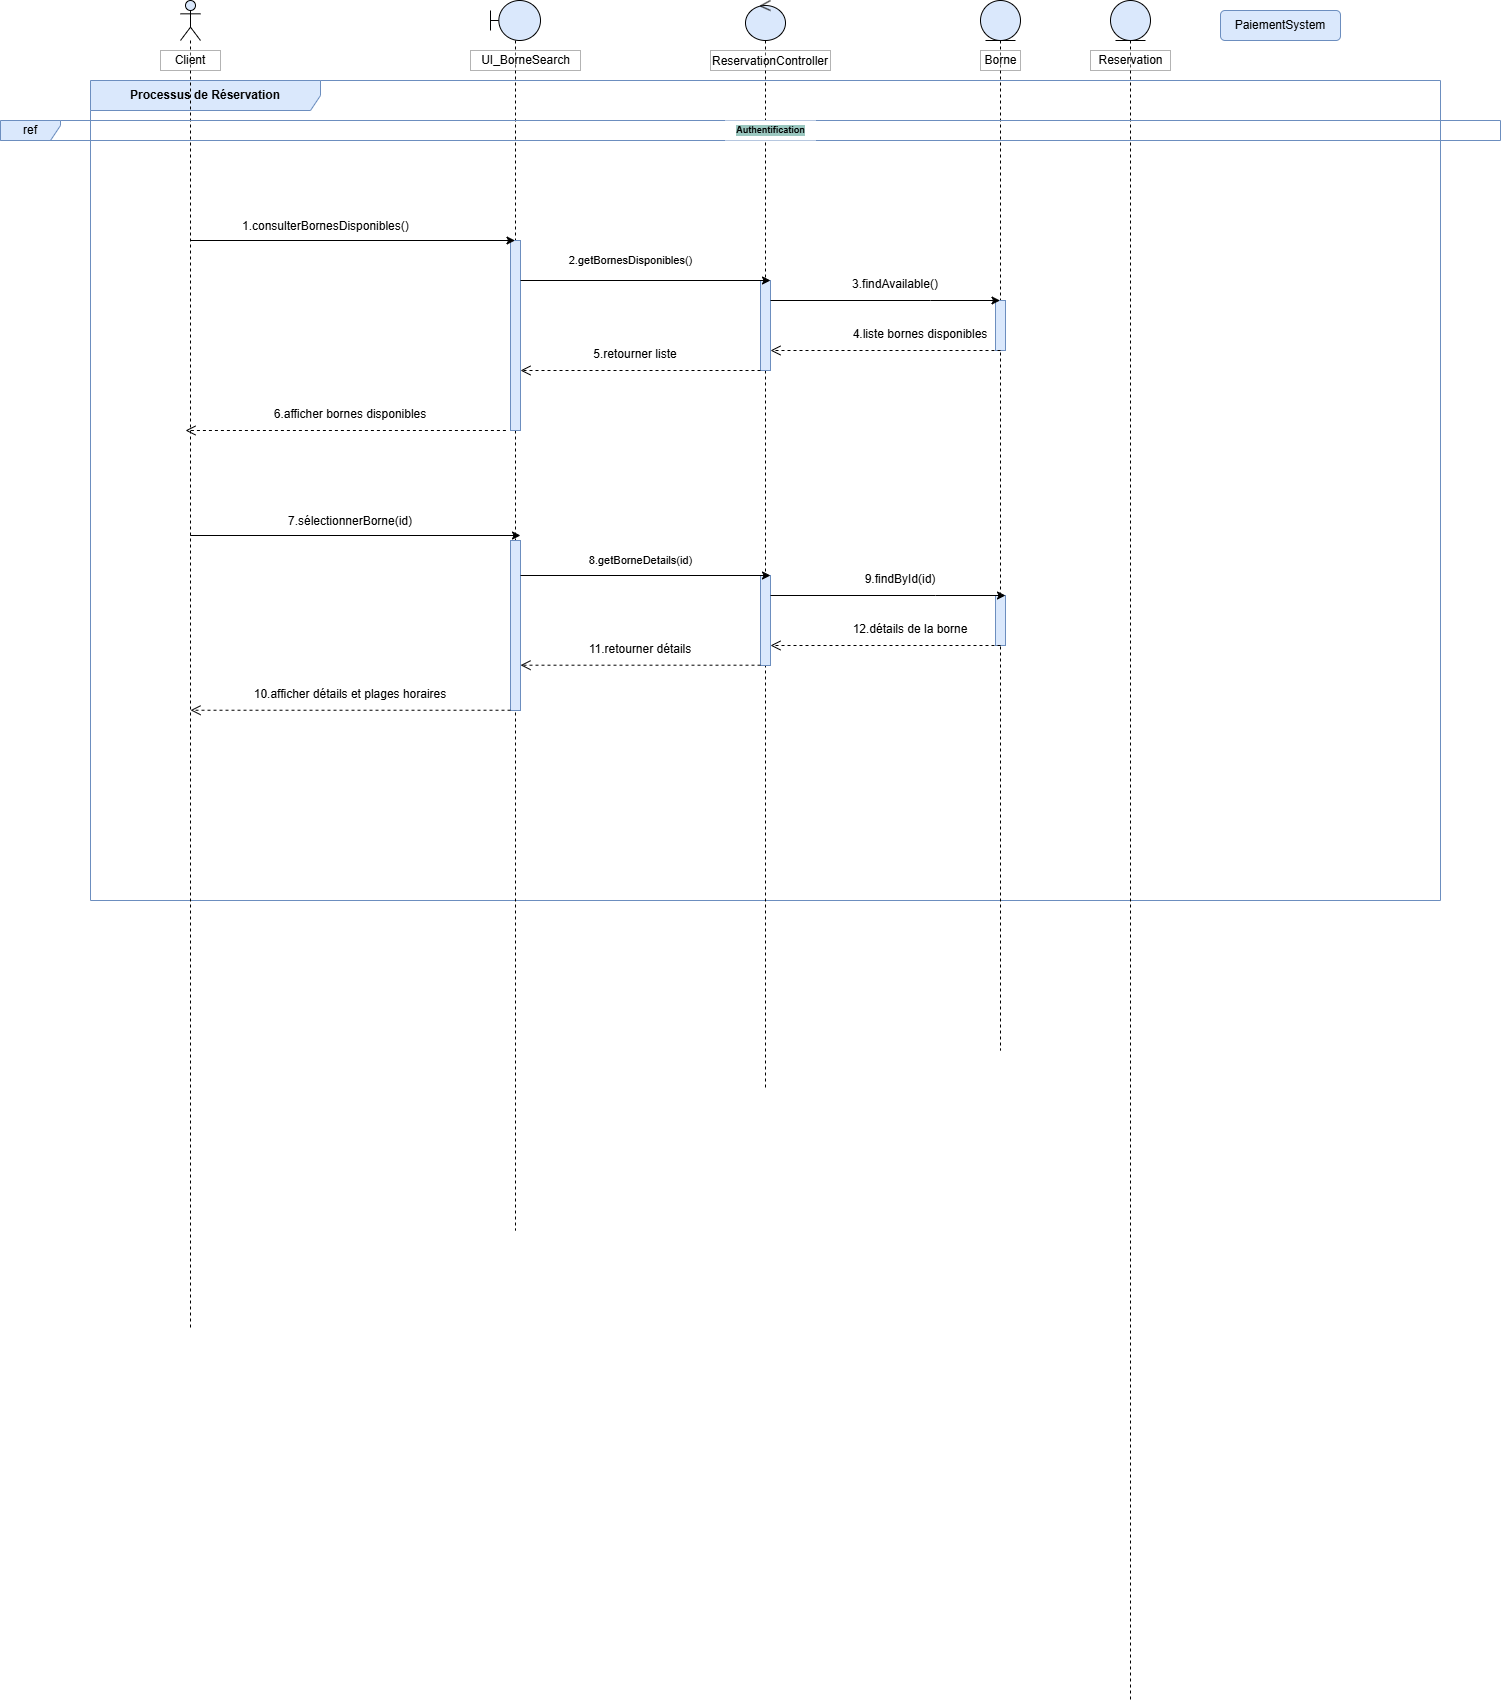

The diagram above was exported from draw.io. Its source (the exported page's mxGraphModel, read from the mxfile embedded in the PNG):
<mxGraphModel dx="1899" dy="1684" grid="1" gridSize="10" guides="1" tooltips="1" connect="1" arrows="1" fold="1" page="1" pageScale="1" pageWidth="850" pageHeight="1100" math="0" shadow="0">
  <root>
    <mxCell id="0" />
    <mxCell id="1" parent="0" />
    <mxCell id="oX4zwIqhLK-siqoRCnZX-1" value="&lt;p&gt;&lt;b&gt;Processus de Réservation&lt;/b&gt;&lt;/p&gt;" style="shape=umlFrame;whiteSpace=wrap;html=1;pointerEvents=0;fillColor=#dae8fc;strokeColor=#6c8ebf;width=230;height=30;" vertex="1" parent="1">
      <mxGeometry x="10" y="-1000" width="1350" height="820" as="geometry" />
    </mxCell>
    <mxCell id="oX4zwIqhLK-siqoRCnZX-2" value="" style="shape=umlLifeline;perimeter=lifelinePerimeter;whiteSpace=wrap;html=1;container=1;dropTarget=0;collapsible=0;recursiveResize=0;outlineConnect=0;portConstraint=eastwest;newEdgeStyle={&quot;curved&quot;:0,&quot;rounded&quot;:0};participant=umlActor;fillColor=#dae8fc;strokeColor=default;" vertex="1" parent="1">
      <mxGeometry x="100" y="-1080" width="20" height="1330" as="geometry" />
    </mxCell>
    <mxCell id="oX4zwIqhLK-siqoRCnZX-6" value="Client " style="whiteSpace=wrap;opacity=30;gradientColor=none;fillColor=default;fillStyle=auto;rounded=0;" vertex="1" parent="1">
      <mxGeometry x="80" y="-1030" width="60" height="20" as="geometry" />
    </mxCell>
    <mxCell id="oX4zwIqhLK-siqoRCnZX-7" value="" style="shape=umlLifeline;perimeter=lifelinePerimeter;whiteSpace=wrap;html=1;container=1;dropTarget=0;collapsible=0;recursiveResize=0;outlineConnect=0;portConstraint=eastwest;newEdgeStyle={&quot;curved&quot;:0,&quot;rounded&quot;:0};participant=umlBoundary;fillColor=#dae8fc;strokeColor=default;size=40;" vertex="1" parent="1">
      <mxGeometry x="410" y="-1080" width="50" height="1230" as="geometry" />
    </mxCell>
    <mxCell id="oX4zwIqhLK-siqoRCnZX-34" value="" style="html=1;points=[[0,0,0,0,5],[0,1,0,0,-5],[1,0,0,0,5],[1,1,0,0,-5]];perimeter=orthogonalPerimeter;outlineConnect=0;targetShapes=umlLifeline;portConstraint=eastwest;newEdgeStyle={&quot;curved&quot;:0,&quot;rounded&quot;:0};fillColor=#dae8fc;strokeColor=#6c8ebf;" vertex="1" parent="oX4zwIqhLK-siqoRCnZX-7">
      <mxGeometry x="20" y="240" width="10" height="190" as="geometry" />
    </mxCell>
    <mxCell id="oX4zwIqhLK-siqoRCnZX-47" value="" style="html=1;points=[[0,0,0,0,5],[0,1,0,0,-5],[1,0,0,0,5],[1,1,0,0,-5]];perimeter=orthogonalPerimeter;outlineConnect=0;targetShapes=umlLifeline;portConstraint=eastwest;newEdgeStyle={&quot;curved&quot;:0,&quot;rounded&quot;:0};fillColor=#dae8fc;strokeColor=#6c8ebf;" vertex="1" parent="oX4zwIqhLK-siqoRCnZX-7">
      <mxGeometry x="20" y="540" width="10" height="170" as="geometry" />
    </mxCell>
    <mxCell id="oX4zwIqhLK-siqoRCnZX-10" value="UI_BorneSearch" style="opacity=30;gradientColor=none;fillColor=default;fillStyle=auto;rounded=0;html=1;" vertex="1" parent="1">
      <mxGeometry x="390" y="-1030" width="110" height="20" as="geometry" />
    </mxCell>
    <mxCell id="oX4zwIqhLK-siqoRCnZX-11" value="" style="shape=umlLifeline;perimeter=lifelinePerimeter;whiteSpace=wrap;html=1;container=1;dropTarget=0;collapsible=0;recursiveResize=0;outlineConnect=0;portConstraint=eastwest;newEdgeStyle={&quot;curved&quot;:0,&quot;rounded&quot;:0};participant=umlControl;fillColor=#dae8fc;strokeColor=default;" vertex="1" parent="1">
      <mxGeometry x="665" y="-1080" width="40" height="1090" as="geometry" />
    </mxCell>
    <mxCell id="oX4zwIqhLK-siqoRCnZX-12" value="" style="html=1;points=[[0,0,0,0,5],[0,1,0,0,-5],[1,0,0,0,5],[1,1,0,0,-5]];perimeter=orthogonalPerimeter;outlineConnect=0;targetShapes=umlLifeline;portConstraint=eastwest;newEdgeStyle={&quot;curved&quot;:0,&quot;rounded&quot;:0};fillColor=#dae8fc;strokeColor=#6c8ebf;" vertex="1" parent="oX4zwIqhLK-siqoRCnZX-11">
      <mxGeometry x="15" y="280" width="10" height="90" as="geometry" />
    </mxCell>
    <mxCell id="oX4zwIqhLK-siqoRCnZX-48" value="" style="html=1;points=[[0,0,0,0,5],[0,1,0,0,-5],[1,0,0,0,5],[1,1,0,0,-5]];perimeter=orthogonalPerimeter;outlineConnect=0;targetShapes=umlLifeline;portConstraint=eastwest;newEdgeStyle={&quot;curved&quot;:0,&quot;rounded&quot;:0};fillColor=#dae8fc;strokeColor=#6c8ebf;" vertex="1" parent="oX4zwIqhLK-siqoRCnZX-11">
      <mxGeometry x="15" y="575" width="10" height="90" as="geometry" />
    </mxCell>
    <mxCell id="oX4zwIqhLK-siqoRCnZX-13" value="ReservationController" style="opacity=30;gradientColor=none;fillColor=default;fillStyle=auto;rounded=0;" vertex="1" parent="1">
      <mxGeometry x="630" y="-1030" width="120" height="20" as="geometry" />
    </mxCell>
    <mxCell id="oX4zwIqhLK-siqoRCnZX-14" value="" style="shape=umlLifeline;perimeter=lifelinePerimeter;whiteSpace=wrap;html=1;container=1;dropTarget=0;collapsible=0;recursiveResize=0;outlineConnect=0;portConstraint=eastwest;newEdgeStyle={&quot;curved&quot;:0,&quot;rounded&quot;:0};participant=umlEntity;fillColor=#dae8fc;strokeColor=default;" vertex="1" parent="1">
      <mxGeometry x="900" y="-1080" width="40" height="1050" as="geometry" />
    </mxCell>
    <mxCell id="oX4zwIqhLK-siqoRCnZX-15" value="" style="html=1;points=[[0,0,0,0,5],[0,1,0,0,-5],[1,0,0,0,5],[1,1,0,0,-5]];perimeter=orthogonalPerimeter;outlineConnect=0;targetShapes=umlLifeline;portConstraint=eastwest;newEdgeStyle={&quot;curved&quot;:0,&quot;rounded&quot;:0};fillColor=#dae8fc;strokeColor=#6c8ebf;" vertex="1" parent="oX4zwIqhLK-siqoRCnZX-14">
      <mxGeometry x="15" y="300" width="10" height="50" as="geometry" />
    </mxCell>
    <mxCell id="oX4zwIqhLK-siqoRCnZX-49" value="" style="html=1;points=[[0,0,0,0,5],[0,1,0,0,-5],[1,0,0,0,5],[1,1,0,0,-5]];perimeter=orthogonalPerimeter;outlineConnect=0;targetShapes=umlLifeline;portConstraint=eastwest;newEdgeStyle={&quot;curved&quot;:0,&quot;rounded&quot;:0};fillColor=#dae8fc;strokeColor=#6c8ebf;" vertex="1" parent="oX4zwIqhLK-siqoRCnZX-14">
      <mxGeometry x="15" y="595" width="10" height="50" as="geometry" />
    </mxCell>
    <mxCell id="oX4zwIqhLK-siqoRCnZX-16" value="" style="shape=umlLifeline;perimeter=lifelinePerimeter;whiteSpace=wrap;html=1;container=1;dropTarget=0;collapsible=0;recursiveResize=0;outlineConnect=0;portConstraint=eastwest;newEdgeStyle={&quot;curved&quot;:0,&quot;rounded&quot;:0};participant=umlEntity;fillColor=#dae8fc;strokeColor=default;" vertex="1" parent="1">
      <mxGeometry x="1030" y="-1080" width="40" height="1700" as="geometry" />
    </mxCell>
    <mxCell id="oX4zwIqhLK-siqoRCnZX-18" value="&lt;br&gt; Borne&lt;br&gt;&lt;br&gt;" style="opacity=30;gradientColor=none;fillColor=default;fillStyle=auto;rounded=0;html=1;" vertex="1" parent="1">
      <mxGeometry x="900" y="-1030" width="40" height="20" as="geometry" />
    </mxCell>
    <mxCell id="oX4zwIqhLK-siqoRCnZX-21" value="&lt;br&gt;Reservation&lt;br&gt;&lt;br&gt;" style="opacity=30;gradientColor=none;fillColor=default;fillStyle=auto;rounded=0;html=1;" vertex="1" parent="1">
      <mxGeometry x="1010" y="-1030" width="80" height="20" as="geometry" />
    </mxCell>
    <mxCell id="oX4zwIqhLK-siqoRCnZX-25" value="PaiementSystem" style="rounded=1;whiteSpace=wrap;fillColor=#dae8fc;strokeColor=#6c8ebf;" vertex="1" parent="1">
      <mxGeometry x="1140" y="-1070" width="120" height="30" as="geometry" />
    </mxCell>
    <mxCell id="oX4zwIqhLK-siqoRCnZX-29" value="ref" style="shape=umlFrame;whiteSpace=wrap;html=1;pointerEvents=0;fillColor=#dae8fc;strokeColor=#6c8ebf;" vertex="1" parent="1">
      <mxGeometry x="-80" y="-960" width="1500" height="20" as="geometry" />
    </mxCell>
    <mxCell id="oX4zwIqhLK-siqoRCnZX-30" value="Authentification" style="text;align=center;verticalAlign=middle;resizable=0;points=[];autosize=1;strokeColor=none;fillColor=default;gradientColor=none;rounded=0;glass=0;shadow=0;fontStyle=1;html=1;fontSize=9;labelBackgroundColor=#9AC7BF;" vertex="1" parent="1">
      <mxGeometry x="645" y="-960" width="90" height="20" as="geometry" />
    </mxCell>
    <mxCell id="oX4zwIqhLK-siqoRCnZX-32" value="" style="endArrow=classic;html=1;rounded=0;" edge="1" parent="1" target="oX4zwIqhLK-siqoRCnZX-7">
      <mxGeometry width="50" height="50" relative="1" as="geometry">
        <mxPoint x="110.00090909090946" y="-840" as="sourcePoint" />
        <mxPoint x="470.41" y="-840" as="targetPoint" />
      </mxGeometry>
    </mxCell>
    <mxCell id="oX4zwIqhLK-siqoRCnZX-33" value="&lt;p&gt;1.consulterBornesDisponibles()&lt;/p&gt;" style="text;whiteSpace=wrap;html=1;" vertex="1" parent="1">
      <mxGeometry x="160" y="-880" width="190" height="60" as="geometry" />
    </mxCell>
    <mxCell id="oX4zwIqhLK-siqoRCnZX-35" value="&lt;p&gt;2.getBornesDisponibles()&lt;/p&gt;" style="html=1;verticalAlign=bottom;endArrow=open;dashed=1;endSize=8;curved=0;rounded=0;" edge="1" parent="1">
      <mxGeometry x="-1" y="-195" relative="1" as="geometry">
        <mxPoint x="425.41" y="-650" as="sourcePoint" />
        <mxPoint x="105.00090909090946" y="-650" as="targetPoint" />
        <mxPoint x="125" y="45" as="offset" />
      </mxGeometry>
    </mxCell>
    <mxCell id="oX4zwIqhLK-siqoRCnZX-36" value="" style="endArrow=classic;html=1;rounded=0;" edge="1" parent="1">
      <mxGeometry width="50" height="50" relative="1" as="geometry">
        <mxPoint x="440" y="-800" as="sourcePoint" />
        <mxPoint x="690" y="-800" as="targetPoint" />
      </mxGeometry>
    </mxCell>
    <mxCell id="oX4zwIqhLK-siqoRCnZX-40" value="" style="endArrow=classic;html=1;rounded=0;" edge="1" parent="1" source="oX4zwIqhLK-siqoRCnZX-12" target="oX4zwIqhLK-siqoRCnZX-14">
      <mxGeometry width="50" height="50" relative="1" as="geometry">
        <mxPoint x="710" y="-790" as="sourcePoint" />
        <mxPoint x="920" y="-790" as="targetPoint" />
        <Array as="points">
          <mxPoint x="850" y="-780" />
        </Array>
      </mxGeometry>
    </mxCell>
    <mxCell id="oX4zwIqhLK-siqoRCnZX-41" value="3.findAvailable()" style="text;whiteSpace=wrap;html=1;align=center;" vertex="1" parent="1">
      <mxGeometry x="760" y="-810" width="110" height="40" as="geometry" />
    </mxCell>
    <mxCell id="oX4zwIqhLK-siqoRCnZX-42" value="&lt;p&gt;&lt;br&gt;&lt;/p&gt;" style="html=1;verticalAlign=bottom;endArrow=open;dashed=1;endSize=8;curved=0;rounded=0;" edge="1" parent="1" source="oX4zwIqhLK-siqoRCnZX-12">
      <mxGeometry x="-1" y="180" relative="1" as="geometry">
        <mxPoint x="660" y="-710" as="sourcePoint" />
        <mxPoint x="440" y="-710" as="targetPoint" />
        <mxPoint x="10" as="offset" />
      </mxGeometry>
    </mxCell>
    <mxCell id="oX4zwIqhLK-siqoRCnZX-43" value="&lt;p&gt;&lt;br&gt;&lt;/p&gt;" style="html=1;verticalAlign=bottom;endArrow=open;dashed=1;endSize=8;curved=0;rounded=0;" edge="1" parent="1">
      <mxGeometry x="-1" y="180" relative="1" as="geometry">
        <mxPoint x="920" y="-730" as="sourcePoint" />
        <mxPoint x="690" y="-730" as="targetPoint" />
        <mxPoint x="10" as="offset" />
      </mxGeometry>
    </mxCell>
    <mxCell id="oX4zwIqhLK-siqoRCnZX-44" value="4.liste bornes disponibles" style="text;whiteSpace=wrap;html=1;align=center;" vertex="1" parent="1">
      <mxGeometry x="760" y="-760" width="160" height="40" as="geometry" />
    </mxCell>
    <mxCell id="oX4zwIqhLK-siqoRCnZX-45" value="5.retourner liste" style="text;whiteSpace=wrap;html=1;align=center;" vertex="1" parent="1">
      <mxGeometry x="500" y="-740" width="110" height="40" as="geometry" />
    </mxCell>
    <mxCell id="oX4zwIqhLK-siqoRCnZX-46" value="6.afficher bornes disponibles" style="text;whiteSpace=wrap;html=1;align=center;" vertex="1" parent="1">
      <mxGeometry x="180" y="-680" width="180" height="40" as="geometry" />
    </mxCell>
    <mxCell id="oX4zwIqhLK-siqoRCnZX-50" value="" style="endArrow=classic;html=1;rounded=0;" edge="1" parent="1" source="oX4zwIqhLK-siqoRCnZX-2">
      <mxGeometry width="50" height="50" relative="1" as="geometry">
        <mxPoint x="115.00090909090943" y="-545" as="sourcePoint" />
        <mxPoint x="440" y="-545" as="targetPoint" />
      </mxGeometry>
    </mxCell>
    <mxCell id="oX4zwIqhLK-siqoRCnZX-51" value="&lt;p&gt;7.sélectionnerBorne(id)&lt;/p&gt;" style="text;whiteSpace=wrap;html=1;align=center;" vertex="1" parent="1">
      <mxGeometry x="175" y="-585" width="190" height="60" as="geometry" />
    </mxCell>
    <mxCell id="oX4zwIqhLK-siqoRCnZX-52" value="&lt;p&gt;8.getBorneDetails(id)&lt;/p&gt;" style="html=1;verticalAlign=bottom;endArrow=open;dashed=1;endSize=8;curved=0;rounded=0;" edge="1" parent="1">
      <mxGeometry x="-1" y="-184" relative="1" as="geometry">
        <mxPoint x="430.01" y="-370.26" as="sourcePoint" />
        <mxPoint x="109.99717948717945" y="-370.26" as="targetPoint" />
        <mxPoint x="130" y="54" as="offset" />
      </mxGeometry>
    </mxCell>
    <mxCell id="oX4zwIqhLK-siqoRCnZX-53" value="" style="endArrow=classic;html=1;rounded=0;" edge="1" parent="1" source="oX4zwIqhLK-siqoRCnZX-47">
      <mxGeometry width="50" height="50" relative="1" as="geometry">
        <mxPoint x="445" y="-505" as="sourcePoint" />
        <mxPoint x="690" y="-505" as="targetPoint" />
      </mxGeometry>
    </mxCell>
    <mxCell id="oX4zwIqhLK-siqoRCnZX-54" value="" style="endArrow=classic;html=1;rounded=0;" edge="1" parent="1" source="oX4zwIqhLK-siqoRCnZX-48">
      <mxGeometry width="50" height="50" relative="1" as="geometry">
        <mxPoint x="715" y="-495" as="sourcePoint" />
        <mxPoint x="925" y="-485" as="targetPoint" />
        <Array as="points">
          <mxPoint x="855" y="-485" />
        </Array>
      </mxGeometry>
    </mxCell>
    <mxCell id="oX4zwIqhLK-siqoRCnZX-55" value="9.findById(id)" style="text;whiteSpace=wrap;html=1;align=center;" vertex="1" parent="1">
      <mxGeometry x="765" y="-515" width="110" height="40" as="geometry" />
    </mxCell>
    <mxCell id="oX4zwIqhLK-siqoRCnZX-56" value="&lt;p&gt;&lt;br&gt;&lt;/p&gt;" style="html=1;verticalAlign=bottom;endArrow=open;dashed=1;endSize=8;curved=0;rounded=0;" edge="1" parent="1">
      <mxGeometry x="-1" y="180" relative="1" as="geometry">
        <mxPoint x="680" y="-415.3" as="sourcePoint" />
        <mxPoint x="440" y="-415.3" as="targetPoint" />
        <mxPoint x="10" as="offset" />
      </mxGeometry>
    </mxCell>
    <mxCell id="oX4zwIqhLK-siqoRCnZX-57" value="&lt;p&gt;&lt;br&gt;&lt;/p&gt;" style="html=1;verticalAlign=bottom;endArrow=open;dashed=1;endSize=8;curved=0;rounded=0;" edge="1" parent="1">
      <mxGeometry x="-1" y="180" relative="1" as="geometry">
        <mxPoint x="920" y="-435" as="sourcePoint" />
        <mxPoint x="690" y="-435" as="targetPoint" />
        <mxPoint x="10" as="offset" />
      </mxGeometry>
    </mxCell>
    <mxCell id="oX4zwIqhLK-siqoRCnZX-58" value="12.détails de la borne" style="text;align=center;" vertex="1" parent="1">
      <mxGeometry x="750" y="-465" width="160" height="40" as="geometry" />
    </mxCell>
    <mxCell id="oX4zwIqhLK-siqoRCnZX-59" value="11.retourner détails&#10;&#10;&#10;&#10;" style="text;whiteSpace=wrap;align=center;" vertex="1" parent="1">
      <mxGeometry x="505" y="-445" width="110" height="40" as="geometry" />
    </mxCell>
    <mxCell id="oX4zwIqhLK-siqoRCnZX-60" value="10.afficher détails et plages horaires" style="text;whiteSpace=wrap;html=1;align=center;" vertex="1" parent="1">
      <mxGeometry x="170" y="-400" width="200" height="40" as="geometry" />
    </mxCell>
  </root>
</mxGraphModel>